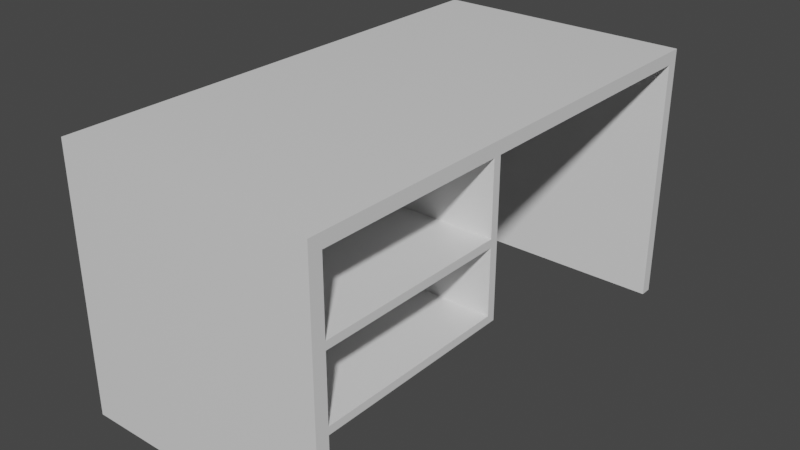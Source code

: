 # Source: SimpleWritingTable.blend  (saved by Blender 2.80.75; exported with 4.5.12 LTS)
import bpy
from mathutils import Matrix  # noqa: F401  (used for matrix-valued properties, if any)

bpy.ops.wm.read_factory_settings(use_empty=True)
scene = bpy.context.scene
scene.name = 'Scene'

# ---- collections
col_collection = bpy.data.collections.new('Collection'); scene.collection.children.link(col_collection)

# ---- materials (node trees are filled in below, after node groups)
mat_material = bpy.data.materials.new('Material')
mat_material.alpha_threshold = 0.0
mat_material.use_transparent_shadow = False
mat_material.line_color = (0.0, 0.0, 0.0, 1.0)

# ---- material node trees
mat_material.use_nodes = True; mat_material.node_tree.nodes.clear()
_N = mat_material.node_tree.nodes; _L = mat_material.node_tree.links
n0 = _N.new('ShaderNodeOutputMaterial'); n0.name = 'Material Output'; n0.location = (300, 300)
n1 = _N.new('ShaderNodeBsdfPrincipled'); n1.name = 'Principled BSDF'; n1.location = (10, 300)
n1.distribution = 'GGX'
n1.subsurface_method = 'BURLEY'
n1.inputs[2].default_value = 0.4
n1.inputs[3].default_value = 1.45
n1.inputs[27].default_value = (0.0, 0.0, 0.0, 1.0)
n1.inputs[28].default_value = 1.0
_L.new(n1.outputs[0], n0.inputs[0])
n0.is_active_output = True

# ---- world
world_world = bpy.data.worlds.new('World'); scene.world = world_world
world_world.use_nodes = True; world_world.node_tree.nodes.clear()
_N = world_world.node_tree.nodes; _L = world_world.node_tree.links
n0 = _N.new('ShaderNodeOutputWorld'); n0.name = 'World Output'; n0.location = (300, 300)
n1 = _N.new('ShaderNodeBackground'); n1.name = 'Background'; n1.location = (10, 300)
n1.inputs[0].default_value = (0.05088, 0.05088, 0.05088, 1.0)
_L.new(n1.outputs[0], n0.inputs[0])
n0.is_active_output = True
world_world.color = (0.05088, 0.05088, 0.05088)
world_world.use_sun_shadow = False
world_world.sun_shadow_jitter_overblur = 0.0

# ---- meshes
me_cube = bpy.data.meshes.new('Cube')
me_cube.from_pydata([(1.0, 0.95, 1.0), (1.0, 0.95, -1.0), (1.0, -0.95, 1.0), (1.0, -0.95, -1.0), (-1.0, 0.95, 1.0), (-1.0, 0.95, -1.0), (-1.0, -0.95, 1.0), (-1.0, -0.95, -1.0), (-1.0, -0.9, -1.0), (1.0, -0.9, 1.0), (-1.0, -0.9, 1.0), (1.0, -0.9, -1.0), (-1.0, 0.905, 1.0), (1.0, 0.905, -1.0), (-1.0, 0.905, -1.0), (1.0, 0.905, 1.0), (1.0, 0.95, 0.9), (-1.0, -0.95, 0.9), (1.0, -0.95, 0.9), (-1.0, 0.95, 0.9), (1.0, -0.9, 0.9), (-1.0, -0.9, 0.9), (1.0, 0.905, 0.9), (-1.0, 0.905, 0.9), (1.0, -0.1378, 1.0), (-1.0, -0.1378, 1.0), (-1.0, -0.1378, 0.9), (1.0, -0.1378, 0.9), (1.0, -0.169, 1.0), (1.0, -0.169, 0.9), (-1.0, -0.169, 1.0), (-1.0, -0.169, 0.9), (1.0, 0.95, -0.24), (1.0, -0.95, -0.24), (-1.0, 0.95, -0.24), (1.0, -0.9, -0.24), (-1.0, -0.9, -0.24), (1.0, 0.905, -0.24), (-1.0, 0.905, -0.24), (-1.0, -0.95, -0.24), (1.0, -0.1378, -0.24), (-1.0, -0.1378, -0.24), (-1.0, -0.169, -0.24), (1.0, -0.169, -0.24), (-1.0, -0.95, -0.183), (1.0, -0.95, -0.183), (1.0, -0.9, -0.183), (-1.0, -0.9, -0.183), (1.0, -0.1378, -0.183), (-1.0, -0.169, -0.183), (1.0, -0.169, -0.183), (-1.0, -0.95, 0.3044), (1.0, -0.95, 0.3043), (1.0, -0.9, 0.3043), (-1.0, -0.9, 0.3043), (1.0, -0.1378, 0.3043), (-1.0, -0.169, 0.3043), (1.0, -0.169, 0.3043), (-1.0, -0.95, 0.3639), (1.0, -0.95, 0.3639), (1.0, -0.9, 0.3639), (-1.0, -0.9, 0.3639), (1.0, -0.1378, 0.3639), (-1.0, -0.169, 0.3639), (1.0, -0.169, 0.3639), (-0.8, -0.9, 0.9), (-0.8, -0.169, 0.9), (-0.8, -0.9, 0.3639), (-0.8, -0.169, 0.3639), (-0.8, -0.9, -0.183), (-0.8, -0.169, -0.183), (-0.8, -0.9, 0.3043), (-0.8, -0.169, 0.3043), (-0.8581, -0.1378, 0.9), (-0.8581, 0.905, 0.9), (-0.8581, 0.905, -0.24), (-0.8581, -0.1378, -0.24)], [], [(9, 10, 6, 2), (18, 2, 6, 17), (23, 12, 4, 19), (8, 11, 3, 7), (20, 9, 2, 18), (19, 4, 0, 16), (29, 28, 9, 20), (17, 6, 10, 21), (28, 30, 10, 9), (0, 4, 12, 15), (5, 1, 13, 14), (16, 0, 15, 22), (26, 25, 12, 23), (26, 73, 74, 23), (32, 16, 22, 37), (58, 17, 21, 61), (20, 60, 67, 65), (34, 19, 16, 32), (60, 20, 18, 59), (38, 23, 19, 34), (59, 18, 17, 58), (42, 41, 40, 43), (42, 49, 56, 63, 31, 26, 41), (31, 30, 25, 26), (15, 12, 25, 24), (22, 15, 24, 27), (21, 10, 30, 31), (61, 21, 31, 63), (62, 27, 29, 64), (24, 25, 30, 28), (27, 24, 28, 29), (11, 8, 36, 35), (43, 35, 36, 42), (14, 13, 37, 38), (38, 37, 22, 23), (3, 33, 39, 7), (14, 38, 34, 5), (11, 35, 33, 3), (5, 34, 32, 1), (27, 26, 23, 22), (7, 39, 36, 8), (1, 32, 37, 13), (26, 27, 62, 55, 48, 40, 41), (40, 48, 50, 43), (36, 47, 49, 42), (33, 45, 44, 39), (35, 46, 45, 33), (43, 50, 46, 35), (39, 44, 47, 36), (48, 55, 57, 50), (47, 54, 56, 49), (45, 52, 51, 44), (46, 53, 52, 45), (50, 57, 72, 70), (44, 51, 54, 47), (55, 62, 64, 57), (54, 61, 63, 56), (52, 59, 58, 51), (53, 60, 59, 52), (57, 64, 60, 53), (51, 58, 61, 54), (68, 66, 65, 67), (60, 64, 68, 67), (29, 20, 65, 66), (64, 29, 66, 68), (70, 72, 71, 69), (53, 46, 69, 71), (57, 53, 71, 72), (46, 50, 70, 69), (76, 75, 74, 73), (23, 74, 75, 38), (41, 76, 73, 26), (38, 75, 76, 41), (26, 23, 38, 41)])
_uv = me_cube.uv_layers.new(name='UVMap')
_uv.uv.foreach_set('vector', [0.375, 0.2375, 0.625, 0.2375, 0.625, 0.25, 0.375, 0.25, 0.6125, 0.25, 0.625, 0.25, 0.625, 0.5, 0.6125, 0.5, 0.6125, 0.7381, 0.625, 0.7381, 0.625, 0.75, 0.6125, 0.75, 0.375, 0.9875, 0.625, 0.9875, 0.625, 1.0, 0.375, 1.0, 0.3625, 0.7375, 0.375, 0.7375, 0.375, 0.75, 0.3625, 0.75, 0.8625, 0.5, 0.875, 0.5, 0.875, 0.75, 0.8625, 0.75, 0.3625, 0.6461, 0.375, 0.6461, 0.375, 0.7375, 0.3625, 0.7375, 0.6125, 0.5, 0.625, 0.5, 0.625, 0.5125, 0.6125, 0.5125, 0.375, 0.1461, 0.625, 0.1461, 0.625, 0.2375, 0.375, 0.2375, 0.375, 0.0, 0.625, 0.0, 0.625, 0.01187, 0.375, 0.01187, 0.375, 0.75, 0.625, 0.75, 0.625, 0.7619, 0.375, 0.7619, 0.3625, 0.5, 0.375, 0.5, 0.375, 0.5119, 0.3625, 0.5119, 0.6125, 0.614, 0.625, 0.614, 0.625, 0.7381, 0.6125, 0.7381, 0.6125, 0.614, 0.6125, 0.614, 0.6125, 0.7381, 0.6125, 0.7381, 0.22, 0.5, 0.3625, 0.5, 0.3625, 0.5119, 0.22, 0.5119, 0.5455, 0.5, 0.6125, 0.5, 0.6125, 0.5125, 0.5455, 0.5125, 0.3625, 0.7375, 0.2955, 0.7375, 0.2955, 0.7375, 0.3625, 0.7375, 0.72, 0.5, 0.8625, 0.5, 0.8625, 0.75, 0.72, 0.75, 0.2955, 0.7375, 0.3625, 0.7375, 0.3625, 0.75, 0.2955, 0.75, 0.47, 0.7381, 0.6125, 0.7381, 0.6125, 0.75, 0.47, 0.75, 0.5455, 0.25, 0.6125, 0.25, 0.6125, 0.5, 0.5455, 0.5, 0.47, 0.6039, 0.47, 0.614, 0.0, 0.0, 0.22, 0.6461, 0.47, 0.6039, 0.4771, 0.6039, 0.538, 0.6039, 0.5455, 0.6039, 0.6125, 0.6039, 0.6125, 0.614, 0.47, 0.614, 0.6125, 0.6039, 0.625, 0.6039, 0.625, 0.614, 0.6125, 0.614, 0.375, 0.01187, 0.625, 0.01187, 0.625, 0.136, 0.375, 0.136, 0.3625, 0.5119, 0.375, 0.5119, 0.375, 0.636, 0.3625, 0.636, 0.6125, 0.5125, 0.625, 0.5125, 0.625, 0.6039, 0.6125, 0.6039, 0.5455, 0.5125, 0.6125, 0.5125, 0.6125, 0.6039, 0.5455, 0.6039, 0.2955, 0.636, 0.3625, 0.636, 0.3625, 0.6461, 0.2955, 0.6461, 0.375, 0.136, 0.625, 0.136, 0.625, 0.1461, 0.375, 0.1461, 0.3625, 0.636, 0.375, 0.636, 0.375, 0.6461, 0.3625, 0.6461, 0.625, 0.9875, 0.375, 0.9875, 0.47, 0.5125, 0.22, 0.7375, 0.22, 0.6461, 0.22, 0.7375, 0.47, 0.5125, 0.47, 0.6039, 0.375, 0.7381, 0.125, 0.5119, 0.0, 0.0, 0.47, 0.7381, 0.0, 0.0, 0.0, 0.0, 0.0, 0.0, 0.0, 0.0, 0.375, 0.25, 0.47, 0.25, 0.47, 0.5, 0.375, 0.5, 0.375, 0.7381, 0.47, 0.7381, 0.47, 0.75, 0.375, 0.75, 0.125, 0.7375, 0.22, 0.7375, 0.22, 0.75, 0.125, 0.75, 0.625, 0.5, 0.72, 0.5, 0.72, 0.75, 0.625, 0.75, 0.0, 0.0, 0.0, 0.0, 0.0, 0.0, 0.0, 0.0, 0.375, 0.5, 0.47, 0.5, 0.47, 0.5125, 0.375, 0.5125, 0.125, 0.5, 0.22, 0.5, 0.22, 0.5119, 0.125, 0.5119, 0.0, 0.0, 0.0, 0.0, 0.0, 0.0, 0.0, 0.0, 0.0, 0.0, 0.0, 0.0, 0.0, 0.0, 0.22, 0.636, 0.2271, 0.636, 0.2271, 0.6461, 0.22, 0.6461, 0.47, 0.5125, 0.4771, 0.5125, 0.4771, 0.6039, 0.47, 0.6039, 0.47, 0.25, 0.4771, 0.25, 0.4771, 0.5, 0.47, 0.5, 0.22, 0.7375, 0.2271, 0.7375, 0.2271, 0.75, 0.22, 0.75, 0.22, 0.6461, 0.2271, 0.6461, 0.2271, 0.7375, 0.22, 0.7375, 0.47, 0.5, 0.4771, 0.5, 0.4771, 0.5125, 0.47, 0.5125, 0.2271, 0.636, 0.288, 0.636, 0.288, 0.6461, 0.2271, 0.6461, 0.4771, 0.5125, 0.538, 0.5125, 0.538, 0.6039, 0.4771, 0.6039, 0.4771, 0.25, 0.538, 0.25, 0.538, 0.5, 0.4771, 0.5, 0.2271, 0.7375, 0.288, 0.7375, 0.288, 0.75, 0.2271, 0.75, 0.2271, 0.6461, 0.288, 0.6461, 0.288, 0.6461, 0.2271, 0.6461, 0.4771, 0.5, 0.538, 0.5, 0.538, 0.5125, 0.4771, 0.5125, 0.288, 0.636, 0.2955, 0.636, 0.2955, 0.6461, 0.288, 0.6461, 0.538, 0.5125, 0.5455, 0.5125, 0.5455, 0.6039, 0.538, 0.6039, 0.538, 0.25, 0.5455, 0.25, 0.5455, 0.5, 0.538, 0.5, 0.288, 0.7375, 0.2955, 0.7375, 0.2955, 0.75, 0.288, 0.75, 0.288, 0.6461, 0.2955, 0.6461, 0.2955, 0.7375, 0.288, 0.7375, 0.538, 0.5, 0.5455, 0.5, 0.5455, 0.5125, 0.538, 0.5125, 0.2955, 0.6461, 0.3625, 0.6461, 0.3625, 0.7375, 0.2955, 0.7375, 0.2955, 0.7375, 0.2955, 0.6461, 0.2955, 0.6461, 0.2955, 0.7375, 0.3625, 0.6461, 0.3625, 0.7375, 0.3625, 0.7375, 0.3625, 0.6461, 0.2955, 0.6461, 0.3625, 0.6461, 0.3625, 0.6461, 0.2955, 0.6461, 0.2271, 0.6461, 0.288, 0.6461, 0.288, 0.7375, 0.2271, 0.7375, 0.288, 0.7375, 0.2271, 0.7375, 0.2271, 0.7375, 0.288, 0.7375, 0.288, 0.6461, 0.288, 0.7375, 0.288, 0.7375, 0.288, 0.6461, 0.2271, 0.7375, 0.2271, 0.6461, 0.2271, 0.6461, 0.2271, 0.7375, 0.47, 0.614, 0.47, 0.7381, 0.6125, 0.7381, 0.6125, 0.614, 0.6125, 0.7381, 0.6125, 0.7381, 0.47, 0.7381, 0.47, 0.7381, 0.47, 0.614, 0.47, 0.614, 0.6125, 0.614, 0.6125, 0.614, 0.0, 0.0, 0.0, 0.0, 0.0, 0.0, 0.0, 0.0, 0.0, 0.0, 0.0, 0.0, 0.0, 0.0, 0.0, 0.0])
me_cube.materials.append(mat_material)
me_cube.use_remesh_preserve_volume = False
me_cube.use_remesh_preserve_attributes = False
me_cube.use_mirror_vertex_groups = False
me_cube.update()

# ---- objects
ob_cube = bpy.data.objects.new('Cube', me_cube)

# ---- transforms, parenting, visibility, modifiers, constraints
ob_cube.location = (0.0, 0.0, 0.0)
ob_cube.scale = (1.0, 2.0, 1.0)
ob_cube.lock_rotations_4d = False
ob_cube.empty_display_type = 'ARROWS'
ob_cube.lineart.crease_threshold = 0.0

# ---- collection membership
col_collection.objects.link(ob_cube)

# ---- scene / render settings (as saved in the file)
scene.frame_start = 1; scene.frame_end = 250; scene.frame_set(1)
scene.render.engine = 'BLENDER_EEVEE_NEXT'
scene.cycles.use_denoising = False
scene.cycles.samples = 128
scene.cycles.sampling_pattern = 'TABULATED_SOBOL'
scene.cycles.use_adaptive_sampling = False
scene.cycles.use_light_tree = False
scene.view_settings.view_transform = 'Filmic'
bpy.context.view_layer.update()

# ---- added for rendering (the .blend has no active camera and no usable light): camera, sun
cam_auto = bpy.data.cameras.new('AutoCamera')
cam_auto.lens = 50.0
cam_auto.sensor_width = 36.0
cam_auto.clip_end = 1000.0
ob_auto_camera = bpy.data.objects.new('AutoCamera', cam_auto)
scene.collection.objects.link(ob_auto_camera)
ob_auto_camera.location = (4.38287, -5.25944, 3.5063)
ob_auto_camera.rotation_euler = (1.09748, -7.21219e-08, 0.694738)
scene.camera = ob_auto_camera
light_auto_sun = bpy.data.lights.new('AutoSun', 'SUN')
light_auto_sun.energy = 3.0
light_auto_sun.angle = 0.0523599
ob_auto_sun = bpy.data.objects.new('AutoSun', light_auto_sun)
scene.collection.objects.link(ob_auto_sun)
ob_auto_sun.rotation_euler = (0.872665, 0.174533, 0.523599)
bpy.context.view_layer.update()
